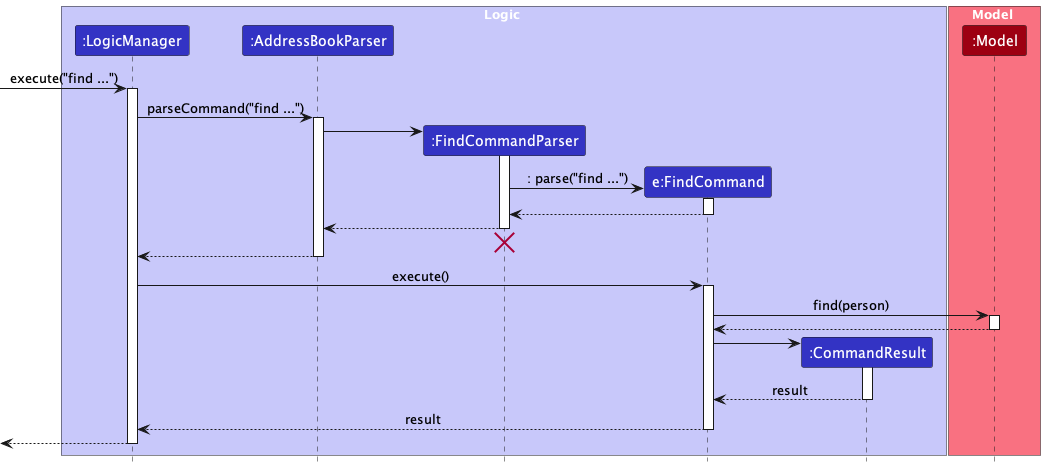

The diagram above was rendered by PlantUML. Its source (embedded in the PNG):
@startuml
!include style.puml
skinparam ArrowFontStyle plain

box Logic LOGIC_COLOR_T1
participant ":LogicManager" as LogicManager LOGIC_COLOR
participant ":AddressBookParser" as AddressBookParser LOGIC_COLOR
participant ":FindCommandParser" as FindCommandParser LOGIC_COLOR
participant "e:FindCommand" as FindCommand LOGIC_COLOR
participant ":CommandResult" as CommandResult LOGIC_COLOR
end box

box Model MODEL_COLOR_T1
participant ":Model" as Model MODEL_COLOR
end box

[-> LogicManager : execute("find ...")
activate LogicManager

LogicManager -> AddressBookParser : parseCommand("find ...")
activate AddressBookParser

create FindCommandParser
AddressBookParser -> FindCommandParser
activate FindCommandParser

create FindCommand
FindCommandParser -> FindCommand : : parse("find ...")
activate FindCommand

FindCommand --> FindCommandParser
deactivate FindCommand

FindCommandParser --> AddressBookParser
deactivate FindCommandParser

'Hidden arrow to position the destroy marker below the end of the activation bar.
FindCommandParser -[hidden]-> AddressBookParser
destroy FindCommandParser

AddressBookParser --> LogicManager
deactivate AddressBookParser

LogicManager -> FindCommand : execute()
activate FindCommand

FindCommand -> Model : find(person)
activate Model

Model --> FindCommand
deactivate Model

create CommandResult
FindCommand -> CommandResult
activate CommandResult

CommandResult --> FindCommand : result
deactivate CommandResult

FindCommand --> LogicManager : result
deactivate FindCommand

[<--LogicManager
deactivate LogicManager
@enduml